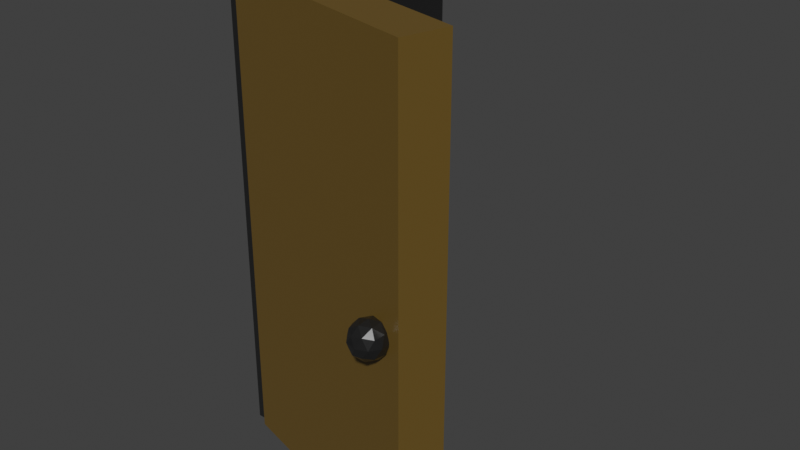 # Source: door_open.blend  (saved by Blender 5.2.45; exported with 4.5.12 LTS)
import bpy
from mathutils import Matrix  # noqa: F401  (used for matrix-valued properties, if any)

bpy.ops.wm.read_factory_settings(use_empty=True)
scene = bpy.context.scene
scene.name = 'Scene'

# ---- collections
col_collection = bpy.data.collections.new('Collection'); scene.collection.children.link(col_collection)

# ---- materials (node trees are filled in below, after node groups)
mat_wood = bpy.data.materials.new('wood')
mat_handle = bpy.data.materials.new('handle')
mat_black = bpy.data.materials.new('black')

# ---- material node trees
mat_wood.use_nodes = True; mat_wood.node_tree.nodes.clear()
_N = mat_wood.node_tree.nodes; _L = mat_wood.node_tree.links
n0 = _N.new('ShaderNodeBsdfPrincipled'); n0.name = 'Principled BSDF'; n0.location = (-200, 100)
n0.inputs[0].default_value = (0.1527, 0.08856, 0.01283, 1.0)
n0.inputs[10].default_value = 0.005
n1 = _N.new('ShaderNodeOutputMaterial'); n1.name = 'Material Output'; n1.location = (200, 100)
_L.new(n0.outputs[0], n1.inputs[0])
n1.is_active_output = True
mat_handle.use_nodes = True; mat_handle.node_tree.nodes.clear()
_N = mat_handle.node_tree.nodes; _L = mat_handle.node_tree.links
n0 = _N.new('ShaderNodeBsdfPrincipled'); n0.name = 'Principled BSDF'; n0.location = (-200, 100)
n0.inputs[0].default_value = (0.05766, 0.05766, 0.05766, 1.0)
n0.inputs[1].default_value = 0.8122
n0.inputs[2].default_value = 0.268
n0.inputs[10].default_value = 0.005
n1 = _N.new('ShaderNodeOutputMaterial'); n1.name = 'Material Output'; n1.location = (200, 100)
_L.new(n0.outputs[0], n1.inputs[0])
n1.is_active_output = True
mat_black.use_nodes = True; mat_black.node_tree.nodes.clear()
_N = mat_black.node_tree.nodes; _L = mat_black.node_tree.links
n0 = _N.new('ShaderNodeBsdfPrincipled'); n0.name = 'Principled BSDF'; n0.location = (-200, 100)
n0.inputs[0].default_value = (0.0, 0.0, 0.0, 1.0)
n0.inputs[2].default_value = 1.0
n0.inputs[10].default_value = 0.005
n1 = _N.new('ShaderNodeOutputMaterial'); n1.name = 'Material Output'; n1.location = (200, 100)
_L.new(n0.outputs[0], n1.inputs[0])
n1.is_active_output = True

# ---- world
world_world = bpy.data.worlds.new('World'); scene.world = world_world
world_world.use_nodes = True; world_world.node_tree.nodes.clear()
_N = world_world.node_tree.nodes; _L = world_world.node_tree.links
n0 = _N.new('ShaderNodeOutputWorld'); n0.name = 'World Output'; n0.location = (200, 100)
n1 = _N.new('ShaderNodeBackground'); n1.name = 'Background'; n1.location = (-200, 100)
n1.inputs[0].default_value = (0.05088, 0.05088, 0.05088, 1.0)
_L.new(n1.outputs[0], n0.inputs[0])
n0.is_active_output = True
world_world.color = (0.05088, 0.05088, 0.05088)
world_world.sun_shadow_jitter_overblur = 0.0

# ---- meshes
me_cube_003 = bpy.data.meshes.new('Cube.003')
me_cube_003.from_pydata([(-1.0, -1.0, -1.0), (-1.0, -1.0, 1.0), (-1.0, 1.0, -1.0), (-1.0, 1.0, 1.0), (1.0, -1.0, -1.0), (1.0, -1.0, 1.0), (1.0, 1.0, -1.0), (1.0, 1.0, 1.0)], [], [(0, 1, 3, 2), (2, 3, 7, 6), (6, 7, 5, 4), (4, 5, 1, 0), (2, 6, 4, 0), (7, 3, 1, 5)])
_uv = me_cube_003.uv_layers.new(name='UVMap')
_uv.uv.foreach_set('vector', [0.375, 0.0, 0.625, 0.0, 0.625, 0.25, 0.375, 0.25, 0.375, 0.25, 0.625, 0.25, 0.625, 0.5, 0.375, 0.5, 0.375, 0.5, 0.625, 0.5, 0.625, 0.75, 0.375, 0.75, 0.375, 0.75, 0.625, 0.75, 0.625, 1.0, 0.375, 1.0, 0.125, 0.5, 0.375, 0.5, 0.375, 0.75, 0.125, 0.75, 0.625, 0.5, 0.875, 0.5, 0.875, 0.75, 0.625, 0.75])
me_cube_003.materials.append(mat_wood)
me_cube_003.update()
me_icosphere = bpy.data.meshes.new('Icosphere')
me_icosphere.from_pydata([(0.0, 0.0, -1.0), (0.7236, -0.5257, -0.4472), (-0.2764, -0.8506, -0.4472), (-0.8944, 0.0, -0.4472), (-0.2764, 0.8506, -0.4472), (0.7236, 0.5257, -0.4472), (0.2764, -0.8506, 0.4472), (-0.7236, -0.5257, 0.4472), (-0.7236, 0.5257, 0.4472), (0.2764, 0.8506, 0.4472), (0.8944, 0.0, 0.4472), (0.0, 0.0, 1.0), (-0.1625, -0.5, -0.8507), (0.4253, -0.309, -0.8507), (0.2629, -0.809, -0.5257), (0.8506, 0.0, -0.5257), (0.4253, 0.309, -0.8507), (-0.5257, 0.0, -0.8507), (-0.6882, -0.5, -0.5257), (-0.1625, 0.5, -0.8507), (-0.6882, 0.5, -0.5257), (0.2629, 0.809, -0.5257), (0.9511, -0.309, 0.0), (0.9511, 0.309, 0.0), (0.0, -1.0, 0.0), (0.5878, -0.809, 0.0), (-0.9511, -0.309, 0.0), (-0.5878, -0.809, 0.0), (-0.5878, 0.809, 0.0), (-0.9511, 0.309, 0.0), (0.5878, 0.809, 0.0), (0.0, 1.0, 0.0), (0.6882, -0.5, 0.5257), (-0.2629, -0.809, 0.5257), (-0.8506, 0.0, 0.5257), (-0.2629, 0.809, 0.5257), (0.6882, 0.5, 0.5257), (0.1625, -0.5, 0.8507), (0.5257, 0.0, 0.8507), (-0.4253, -0.309, 0.8507), (-0.4253, 0.309, 0.8507), (0.1625, 0.5, 0.8507)], [], [(0, 13, 12), (1, 13, 15), (0, 12, 17), (0, 17, 19), (0, 19, 16), (1, 15, 22), (2, 14, 24), (3, 18, 26), (4, 20, 28), (5, 21, 30), (1, 22, 25), (2, 24, 27), (3, 26, 29), (4, 28, 31), (5, 30, 23), (6, 32, 37), (7, 33, 39), (8, 34, 40), (9, 35, 41), (10, 36, 38), (38, 41, 11), (38, 36, 41), (36, 9, 41), (41, 40, 11), (41, 35, 40), (35, 8, 40), (40, 39, 11), (40, 34, 39), (34, 7, 39), (39, 37, 11), (39, 33, 37), (33, 6, 37), (37, 38, 11), (37, 32, 38), (32, 10, 38), (23, 36, 10), (23, 30, 36), (30, 9, 36), (31, 35, 9), (31, 28, 35), (28, 8, 35), (29, 34, 8), (29, 26, 34), (26, 7, 34), (27, 33, 7), (27, 24, 33), (24, 6, 33), (25, 32, 6), (25, 22, 32), (22, 10, 32), (30, 31, 9), (30, 21, 31), (21, 4, 31), (28, 29, 8), (28, 20, 29), (20, 3, 29), (26, 27, 7), (26, 18, 27), (18, 2, 27), (24, 25, 6), (24, 14, 25), (14, 1, 25), (22, 23, 10), (22, 15, 23), (15, 5, 23), (16, 21, 5), (16, 19, 21), (19, 4, 21), (19, 20, 4), (19, 17, 20), (17, 3, 20), (17, 18, 3), (17, 12, 18), (12, 2, 18), (15, 16, 5), (15, 13, 16), (13, 0, 16), (12, 14, 2), (12, 13, 14), (13, 1, 14)])
_uv = me_icosphere.uv_layers.new(name='UVMap')
_uv.uv.foreach_set('vector', [0.1818, 0.0, 0.2273, 0.07873, 0.1364, 0.07873, 0.2727, 0.1575, 0.3182, 0.07873, 0.3636, 0.1575, 0.9091, 0.0, 0.9545, 0.07873, 0.8636, 0.07873, 0.7273, 0.0, 0.7727, 0.07873, 0.6818, 0.07873, 0.5455, 0.0, 0.5909, 0.07873, 0.5, 0.07873, 0.2727, 0.1575, 0.3636, 0.1575, 0.3182, 0.2362, 0.09091, 0.1575, 0.1818, 0.1575, 0.1364, 0.2362, 0.8182, 0.1575, 0.9091, 0.1575, 0.8636, 0.2362, 0.6364, 0.1575, 0.7273, 0.1575, 0.6818, 0.2362, 0.4545, 0.1575, 0.5455, 0.1575, 0.5, 0.2362, 0.2727, 0.1575, 0.3182, 0.2362, 0.2273, 0.2362, 0.09091, 0.1575, 0.1364, 0.2362, 0.04546, 0.2362, 0.8182, 0.1575, 0.8636, 0.2362, 0.7727, 0.2362, 0.6364, 0.1575, 0.6818, 0.2362, 0.5909, 0.2362, 0.4545, 0.1575, 0.5, 0.2362, 0.4091, 0.2362, 0.1818, 0.3149, 0.2727, 0.3149, 0.2273, 0.3937, 0.0, 0.3149, 0.09091, 0.3149, 0.04546, 0.3937, 0.7273, 0.3149, 0.8182, 0.3149, 0.7727, 0.3937, 0.5455, 0.3149, 0.6364, 0.3149, 0.5909, 0.3937, 0.3636, 0.3149, 0.4545, 0.3149, 0.4091, 0.3937, 0.4091, 0.3937, 0.5, 0.3937, 0.4545, 0.4724, 0.4091, 0.3937, 0.4545, 0.3149, 0.5, 0.3937, 0.4545, 0.3149, 0.5455, 0.3149, 0.5, 0.3937, 0.5909, 0.3937, 0.6818, 0.3937, 0.6364, 0.4724, 0.5909, 0.3937, 0.6364, 0.3149, 0.6818, 0.3937, 0.6364, 0.3149, 0.7273, 0.3149, 0.6818, 0.3937, 0.7727, 0.3937, 0.8636, 0.3937, 0.8182, 0.4724, 0.7727, 0.3937, 0.8182, 0.3149, 0.8636, 0.3937, 0.8182, 0.3149, 0.9091, 0.3149, 0.8636, 0.3937, 0.04546, 0.3937, 0.1364, 0.3937, 0.09091, 0.4724, 0.04546, 0.3937, 0.09091, 0.3149, 0.1364, 0.3937, 0.09091, 0.3149, 0.1818, 0.3149, 0.1364, 0.3937, 0.2273, 0.3937, 0.3182, 0.3937, 0.2727, 0.4724, 0.2273, 0.3937, 0.2727, 0.3149, 0.3182, 0.3937, 0.2727, 0.3149, 0.3636, 0.3149, 0.3182, 0.3937, 0.4091, 0.2362, 0.4545, 0.3149, 0.3636, 0.3149, 0.4091, 0.2362, 0.5, 0.2362, 0.4545, 0.3149, 0.5, 0.2362, 0.5455, 0.3149, 0.4545, 0.3149, 0.5909, 0.2362, 0.6364, 0.3149, 0.5455, 0.3149, 0.5909, 0.2362, 0.6818, 0.2362, 0.6364, 0.3149, 0.6818, 0.2362, 0.7273, 0.3149, 0.6364, 0.3149, 0.7727, 0.2362, 0.8182, 0.3149, 0.7273, 0.3149, 0.7727, 0.2362, 0.8636, 0.2362, 0.8182, 0.3149, 0.8636, 0.2362, 0.9091, 0.3149, 0.8182, 0.3149, 0.04546, 0.2362, 0.09091, 0.3149, 0.0, 0.3149, 0.04546, 0.2362, 0.1364, 0.2362, 0.09091, 0.3149, 0.1364, 0.2362, 0.1818, 0.3149, 0.09091, 0.3149, 0.2273, 0.2362, 0.2727, 0.3149, 0.1818, 0.3149, 0.2273, 0.2362, 0.3182, 0.2362, 0.2727, 0.3149, 0.3182, 0.2362, 0.3636, 0.3149, 0.2727, 0.3149, 0.5, 0.2362, 0.5909, 0.2362, 0.5455, 0.3149, 0.5, 0.2362, 0.5455, 0.1575, 0.5909, 0.2362, 0.5455, 0.1575, 0.6364, 0.1575, 0.5909, 0.2362, 0.6818, 0.2362, 0.7727, 0.2362, 0.7273, 0.3149, 0.6818, 0.2362, 0.7273, 0.1575, 0.7727, 0.2362, 0.7273, 0.1575, 0.8182, 0.1575, 0.7727, 0.2362, 0.8636, 0.2362, 0.9545, 0.2362, 0.9091, 0.3149, 0.8636, 0.2362, 0.9091, 0.1575, 0.9545, 0.2362, 0.9091, 0.1575, 1.0, 0.1575, 0.9545, 0.2362, 0.1364, 0.2362, 0.2273, 0.2362, 0.1818, 0.3149, 0.1364, 0.2362, 0.1818, 0.1575, 0.2273, 0.2362, 0.1818, 0.1575, 0.2727, 0.1575, 0.2273, 0.2362, 0.3182, 0.2362, 0.4091, 0.2362, 0.3636, 0.3149, 0.3182, 0.2362, 0.3636, 0.1575, 0.4091, 0.2362, 0.3636, 0.1575, 0.4545, 0.1575, 0.4091, 0.2362, 0.5, 0.07873, 0.5455, 0.1575, 0.4545, 0.1575, 0.5, 0.07873, 0.5909, 0.07873, 0.5455, 0.1575, 0.5909, 0.07873, 0.6364, 0.1575, 0.5455, 0.1575, 0.6818, 0.07873, 0.7273, 0.1575, 0.6364, 0.1575, 0.6818, 0.07873, 0.7727, 0.07873, 0.7273, 0.1575, 0.7727, 0.07873, 0.8182, 0.1575, 0.7273, 0.1575, 0.8636, 0.07873, 0.9091, 0.1575, 0.8182, 0.1575, 0.8636, 0.07873, 0.9545, 0.07873, 0.9091, 0.1575, 0.9545, 0.07873, 1.0, 0.1575, 0.9091, 0.1575, 0.3636, 0.1575, 0.4091, 0.07873, 0.4545, 0.1575, 0.3636, 0.1575, 0.3182, 0.07873, 0.4091, 0.07873, 0.3182, 0.07873, 0.3636, 0.0, 0.4091, 0.07873, 0.1364, 0.07873, 0.1818, 0.1575, 0.09091, 0.1575, 0.1364, 0.07873, 0.2273, 0.07873, 0.1818, 0.1575, 0.2273, 0.07873, 0.2727, 0.1575, 0.1818, 0.1575])
me_icosphere.materials.append(mat_handle)
me_icosphere.update()
me_cube_001 = bpy.data.meshes.new('Cube.001')
me_cube_001.from_pydata([(-1.0, -1.0, -1.0), (-1.0, -1.0, 1.0), (-1.0, 1.0, -1.0), (-1.0, 1.0, 1.0), (1.0, -1.0, -1.0), (1.0, -1.0, 1.0), (1.0, 1.0, -1.0), (1.0, 1.0, 1.0)], [], [(0, 1, 3, 2), (2, 3, 7, 6), (6, 7, 5, 4), (4, 5, 1, 0), (2, 6, 4, 0), (7, 3, 1, 5)])
_uv = me_cube_001.uv_layers.new(name='UVMap')
_uv.uv.foreach_set('vector', [0.375, 0.0, 0.625, 0.0, 0.625, 0.25, 0.375, 0.25, 0.375, 0.25, 0.625, 0.25, 0.625, 0.5, 0.375, 0.5, 0.375, 0.5, 0.625, 0.5, 0.625, 0.75, 0.375, 0.75, 0.375, 0.75, 0.625, 0.75, 0.625, 1.0, 0.375, 1.0, 0.125, 0.5, 0.375, 0.5, 0.375, 0.75, 0.125, 0.75, 0.625, 0.5, 0.875, 0.5, 0.875, 0.75, 0.625, 0.75])
me_cube_001.materials.append(mat_black)
me_cube_001.update()

# ---- objects
ob_door = bpy.data.objects.new('Door', me_cube_003)
ob_doorhandle = bpy.data.objects.new('DoorHandle', me_icosphere)
ob_door_001 = bpy.data.objects.new('Door.001', me_cube_001)

# ---- transforms, parenting, visibility, modifiers, constraints
ob_door.location = (0.3377, -0.5942, -0.1246)
ob_door.rotation_euler = (0.0, -0.0, -0.2618)
ob_door.scale = (0.5056, -0.09941, 1.0)
ob_doorhandle.location = (0.6746, -0.8256, -0.1986)
ob_doorhandle.rotation_euler = (0.0, -0.0, -1.833)
ob_doorhandle.scale = (-0.07929, -0.07929, -0.07929)
ob_door_001.location = (-0.1343, -0.03033, -0.1246)
ob_door_001.rotation_euler = (0.0, -0.0, 1.571)
ob_door_001.scale = (0.5025, -0.09881, 0.994)

# ---- collection membership
col_collection.objects.link(ob_door)
col_collection.objects.link(ob_doorhandle)
col_collection.objects.link(ob_door_001)

# ---- scene / render settings (as saved in the file)
scene.frame_start = 1; scene.frame_end = 250; scene.frame_set(1)
scene.render.engine = 'BLENDER_EEVEE_NEXT'
scene.render.bake_bias = 0.0
scene.render.bake_samples = 0
scene.render.compositor_device = 'GPU'
scene.eevee.use_volume_custom_range = False
scene.eevee.fast_gi_thickness_near = 0.1
scene.eevee.fast_gi_thickness_far = 0.0
scene.eevee.ray_tracing_options.screen_trace_thickness = 0.1
scene.view_settings.view_transform = 'Standard'
bpy.context.view_layer.update()

# ---- added for rendering (the .blend has no active camera and no usable light): camera, sun
cam_auto = bpy.data.cameras.new('AutoCamera')
cam_auto.lens = 50.0
cam_auto.sensor_width = 36.0
cam_auto.clip_end = 1000.0
ob_auto_camera = bpy.data.objects.new('AutoCamera', cam_auto)
scene.collection.objects.link(ob_auto_camera)
ob_auto_camera.location = (2.77682, -3.18435, 1.84938)
ob_auto_camera.rotation_euler = (1.09748, -7.21219e-08, 0.694738)
scene.camera = ob_auto_camera
light_auto_sun = bpy.data.lights.new('AutoSun', 'SUN')
light_auto_sun.energy = 3.0
light_auto_sun.angle = 0.0523599
ob_auto_sun = bpy.data.objects.new('AutoSun', light_auto_sun)
scene.collection.objects.link(ob_auto_sun)
ob_auto_sun.rotation_euler = (0.872665, 0.174533, 0.523599)
bpy.context.view_layer.update()
